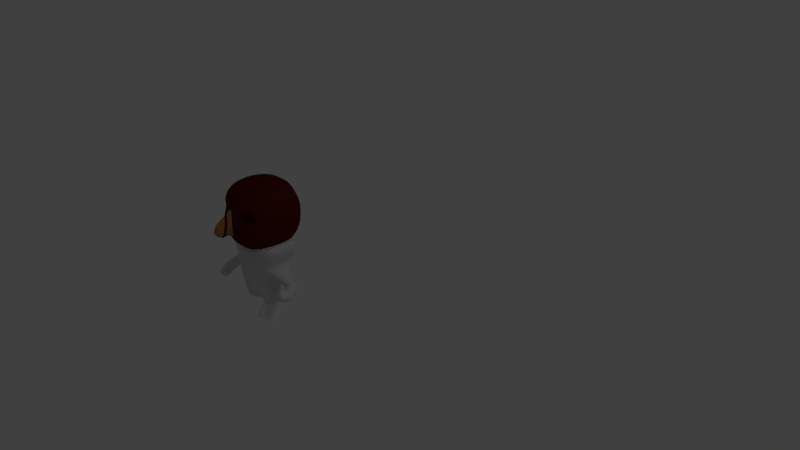 # Source: asian17.blend  (saved by Blender 2.58.0; exported with 4.5.12 LTS)
import bpy
from mathutils import Matrix  # noqa: F401  (used for matrix-valued properties, if any)

bpy.ops.wm.read_factory_settings(use_empty=True)
scene = bpy.context.scene
scene.name = 'Scene'

# ---- collections
col_collection_1 = bpy.data.collections.new('Collection 1'); scene.collection.children.link(col_collection_1)

# ---- materials (node trees are filled in below, after node groups)
mat_material_001 = bpy.data.materials.new('Material.001')
mat_material_001.alpha_threshold = 0.0
mat_material_001.use_transparent_shadow = False
mat_material_001.diffuse_color = (0.6738, 0.6738, 0.6738, 1.0)
mat_material_001.roughness = 0.5
mat_material_001.line_color = (0.0, 0.0, 0.0, 1.0)
mat_red = bpy.data.materials.new('Red')
mat_red.alpha_threshold = 0.0
mat_red.use_transparent_shadow = False
mat_red.diffuse_color = (0.8, 0.1212, 0.2132, 1.0)
mat_red.roughness = 0.5
mat_red.line_color = (0.0, 0.0, 0.0, 1.0)
mat_material = bpy.data.materials.new('Material')
mat_material.alpha_threshold = 0.0
mat_material.use_transparent_shadow = False
mat_material.roughness = 0.5
mat_material.line_color = (0.0, 0.0, 0.0, 1.0)
mat_brown = bpy.data.materials.new('brown')
mat_brown.alpha_threshold = 0.0
mat_brown.use_transparent_shadow = False
mat_brown.diffuse_color = (0.3931, 0.1858, 0.05725, 1.0)
mat_brown.roughness = 0.5
mat_brown.line_color = (0.0, 0.0, 0.0, 1.0)
mat_black = bpy.data.materials.new('bLACK')
mat_black.alpha_threshold = 0.0
mat_black.use_transparent_shadow = False
mat_black.diffuse_color = (0.09083, 0.009337, 0.004708, 1.0)
mat_black.roughness = 0.5
mat_black.line_color = (0.0, 0.0, 0.0, 1.0)
mat_red_1 = bpy.data.materials.new('RED')
mat_red_1.alpha_threshold = 0.0
mat_red_1.use_transparent_shadow = False
mat_red_1.diffuse_color = (0.8, 0.009514, 0.05028, 1.0)
mat_red_1.roughness = 0.5
mat_red_1.line_color = (0.0, 0.0, 0.0, 1.0)

# ---- material node trees

# ---- world
world_world = bpy.data.worlds.new('World'); scene.world = world_world
world_world.color = (0.05088, 0.05088, 0.05088)
world_world.use_sun_shadow = False
world_world.sun_shadow_jitter_overblur = 0.0
world_world.cycles.sampling_method = 'MANUAL'
world_world.cycles.sample_map_resolution = 256

# ---- cameras
cam_camera = bpy.data.cameras.new('Camera')
cam_camera.clip_end = 100.0
cam_camera.lens = 35.0
cam_camera.ortho_scale = 7.314
cam_camera.dof.focus_distance = 0.0
cam_camera.dof.aperture_fstop = 128.0

# ---- lights
light_lamp = bpy.data.lights.new('Lamp', 'POINT')
light_lamp.transmission_factor = 0.0
light_lamp.cutoff_distance = 30.0
light_lamp.energy = 100.0
light_lamp.shadow_buffer_clip_start = 1.001
light_lamp.shadow_soft_size = 1.0
light_lamp.shadow_maximum_resolution = 0.006
light_lamp.use_absolute_resolution = True
light_lamp.cycles.use_multiple_importance_sampling = False

# ---- meshes
me_cube_005 = bpy.data.meshes.new('Cube.005')
me_cube_005.from_pydata([(1.966, 1.982, 1.0), (1.966, -1.982, 1.0), (-1.961, -1.982, 1.0), (-1.961, 1.982, 1.0), (5.069, -1.15e-06, 1.0), (0.007442, -2.414, 1.0), (-5.055, 7.99e-07, 1.0), (0.007445, 2.414, 1.0), (-1.003, -2.355, 1.0), (-1.003, 2.355, 1.0), (0.9844, -2.364, 1.0), (0.9844, 2.364, 1.0), (4.379, -0.9909, 1.0), (-4.364, -0.9909, 1.0), (4.379, 0.9909, 1.0), (-4.364, 0.9909, 1.0), (-5.055, 7.99e-07, 2.561), (-4.364, 0.9909, 2.561), (-3.674, 1.982, 2.561), (5.069, -1.15e-06, 2.561), (4.379, 0.9909, 2.561), (3.689, 1.982, 2.561), (-4.364, -0.9909, 2.561), (-3.674, -1.982, 2.561), (4.379, -0.9909, 2.561), (3.689, -1.982, 2.561), (0.007445, 2.414, 2.561), (1.848, 2.364, 2.561), (0.007442, -2.414, 2.561), (1.848, -2.364, 2.561), (-1.877, 2.355, 2.561), (-1.877, -2.355, 2.561), (0.007444, 1.207, 2.561), (0.007443, -1.754e-07, 2.561), (2.538, -6.626e-07, 2.561), (2.193, 1.182, 2.561), (-2.584, 3.234e-07, 2.561), (-2.231, 1.178, 2.561), (0.007442, -1.207, 2.561), (2.193, -1.182, 2.561), (-2.231, -1.178, 2.561), (-5.05, -0.06825, 0.1125), (-4.36, 0.9226, 0.1125), (-1.957, 1.914, 0.1125), (5.074, -0.06825, 0.1125), (4.384, 0.9226, 0.1125), (1.971, 1.914, 0.1125), (-4.36, -1.059, 0.1125), (-1.957, -2.05, 0.1125), (4.384, -1.059, 0.1125), (1.971, -2.05, 0.1125), (0.01182, 2.346, 0.1125), (0.9888, 2.296, 0.1125), (0.01182, -2.483, 0.1125), (0.9888, -2.433, 0.1125), (-0.9985, 2.287, 0.1125), (-0.9985, -2.424, 0.1125), (-0.9598, -2.412, -0.775), (-1.886, -2.051, -0.775), (0.01601, -2.469, -0.775), (-0.9598, 2.139, -0.775), (-1.886, 1.778, -0.775), (0.01601, 2.196, -0.775), (0.9597, -2.42, -0.775), (1.908, -2.051, -0.775), (1.908, 1.778, -0.775), (0.9597, 2.147, -0.775), (4.239, -1.094, -0.775), (4.905, -0.1365, -0.775), (-4.207, -1.094, -0.775), (-4.873, -0.1365, -0.775), (4.239, 0.8206, -0.775), (-4.207, 0.8206, -0.775), (-3.601, 0.6792, -1.061), (-4.184, -0.1571, -1.061), (-1.573, 1.516, -1.061), (3.779, 0.6792, -1.061), (4.361, -0.1571, -1.061), (1.742, 1.516, -1.061), (-3.601, -0.9935, -1.061), (-1.573, -1.83, -1.061), (3.779, -0.9935, -1.061), (1.742, -1.83, -1.061), (0.08878, 1.881, -1.061), (0.9134, 1.838, -1.061), (0.9134, -2.153, -1.061), (0.08877, -2.195, -1.061), (-0.7639, 1.831, -1.061), (-0.7639, -2.145, -1.061), (-0.2591, -0.9872, -1.348), (-0.588, -0.8591, -1.348), (0.08748, -1.007, -1.348), (-0.2591, 0.6289, -1.348), (-0.588, 0.5007, -1.348), (0.08748, 0.6492, -1.348), (0.4227, -0.9903, -1.348), (0.7595, -0.8591, -1.348), (0.7595, 0.5007, -1.348), (0.4227, 0.632, -1.348), (1.587, -0.5191, -1.348), (1.824, -0.1792, -1.348), (-1.412, -0.5191, -1.348), (-1.649, -0.1792, -1.348), (1.587, 0.1608, -1.348), (-1.412, 0.1608, -1.348), (-0.6069, -0.3185, -1.361), (-0.5042, -0.171, -1.361), (-0.1466, -0.02359, -1.361), (0.8997, -0.3185, -1.361), (0.797, -0.171, -1.361), (0.438, -0.02359, -1.361), (-0.5042, -0.466, -1.361), (-0.1466, -0.6134, -1.361), (0.797, -0.466, -1.361), (0.438, -0.6134, -1.361), (0.1464, 0.04079, -1.361), (0.2918, 0.03336, -1.361), (0.2918, -0.6704, -1.361), (0.1464, -0.6778, -1.361), (-0.00391, 0.032, -1.361), (-0.00391, -0.669, -1.361)], [], [(15, 6, 16, 17), (3, 15, 17, 18), (4, 14, 20, 19), (14, 0, 21, 20), (6, 13, 22, 16), (13, 2, 23, 22), (12, 4, 19, 24), (1, 12, 24, 25), (11, 7, 26, 27), (0, 11, 27, 21), (5, 10, 29, 28), (10, 1, 25, 29), (7, 9, 30, 26), (9, 3, 18, 30), (8, 5, 28, 31), (2, 8, 31, 23), (32, 33, 34, 35), (26, 32, 35, 27), (35, 34, 19, 20), (27, 35, 20, 21), (17, 16, 36, 37), (18, 17, 37, 30), (37, 36, 33, 32), (30, 37, 32, 26), (38, 28, 29, 39), (33, 38, 39, 34), (39, 29, 25, 24), (34, 39, 24, 19), (22, 23, 31, 40), (16, 22, 40, 36), (40, 31, 28, 38), (36, 40, 38, 33), (6, 15, 42, 41), (15, 3, 43, 42), (14, 4, 44, 45), (0, 14, 45, 46), (13, 6, 41, 47), (2, 13, 47, 48), (4, 12, 49, 44), (12, 1, 50, 49), (7, 11, 52, 51), (11, 0, 46, 52), (10, 5, 53, 54), (1, 10, 54, 50), (9, 7, 51, 55), (3, 9, 55, 43), (5, 8, 56, 53), (8, 2, 48, 56), (56, 48, 58, 57), (53, 56, 57, 59), (43, 55, 60, 61), (55, 51, 62, 60), (50, 54, 63, 64), (54, 53, 59, 63), (52, 46, 65, 66), (51, 52, 66, 62), (49, 50, 64, 67), (44, 49, 67, 68), (48, 47, 69, 58), (47, 41, 70, 69), (46, 45, 71, 65), (45, 44, 68, 71), (42, 43, 61, 72), (41, 42, 72, 70), (70, 72, 73, 74), (72, 61, 75, 73), (71, 68, 77, 76), (65, 71, 76, 78), (69, 70, 74, 79), (58, 69, 79, 80), (68, 67, 81, 77), (67, 64, 82, 81), (62, 66, 84, 83), (66, 65, 78, 84), (63, 59, 86, 85), (64, 63, 85, 82), (60, 62, 83, 87), (61, 60, 87, 75), (59, 57, 88, 86), (57, 58, 80, 88), (88, 80, 90, 89), (86, 88, 89, 91), (75, 87, 92, 93), (87, 83, 94, 92), (82, 85, 95, 96), (85, 86, 91, 95), (84, 78, 97, 98), (83, 84, 98, 94), (81, 82, 96, 99), (77, 81, 99, 100), (80, 79, 101, 90), (79, 74, 102, 101), (78, 76, 103, 97), (76, 77, 100, 103), (73, 75, 93, 104), (74, 73, 104, 102), (102, 104, 106, 105), (104, 93, 107, 106), (103, 100, 108, 109), (97, 103, 109, 110), (101, 102, 105, 111), (90, 101, 111, 112), (100, 99, 113, 108), (99, 96, 114, 113), (94, 98, 116, 115), (98, 97, 110, 116), (95, 91, 118, 117), (96, 95, 117, 114), (92, 94, 115, 119), (93, 92, 119, 107), (91, 89, 120, 118), (89, 90, 112, 120)])
me_cube_005.use_remesh_preserve_volume = False
me_cube_005.use_remesh_preserve_attributes = False
me_cube_005.use_mirror_vertex_groups = False
me_cube_005.update()
me_cube_004 = bpy.data.meshes.new('Cube.004')
me_cube_004.from_pydata([(0.4209, 0.7892, -0.7892), (0.4209, -0.7892, -0.7892), (-1.0, -2.963, -2.963), (-1.0, 2.963, -2.963), (0.4209, 0.7892, 0.7892), (0.4209, -0.7892, 0.7892), (-1.0, -2.963, 2.963), (-1.0, 2.963, 2.963), (-5.572e-08, -0.7393, -0.7393), (0.4209, -2.894e-08, -1.212), (1.205e-07, 0.7393, -0.7393), (-1.0, 4.597e-07, -3.275), (0.4209, -6.826e-07, 1.212), (-4.083e-07, -0.7393, 0.7393), (-1.0, 3.547e-08, 3.275), (1.646e-07, 0.7393, 0.7393), (0.4209, -0.9422, -4.136e-07), (0.4209, 0.9422, -4.209e-07), (-1.0, -3.275, 1.309e-10), (-1.0, 3.275, -1.307e-10), (5.96e-08, 1.192e-07, -1.0), (-1.192e-07, -1.788e-07, 1.0), (-2.98e-07, -1.0, 0.0), (-1.0, 2.346e-07, -7.017e-14), (2.086e-07, 1.0, 0.0), (0.6623, 0.7542, 0.7894), (0.6955, 0.8853, 0.002418), (0.6903, 0.7289, -0.7854), (0.464, -0.7289, 0.7854), (0.4588, -0.8853, -0.002418), (0.492, -0.7542, -0.7894), (0.5557, 0.01945, 1.209), (0.5987, -0.01946, -1.209), (0.7824, -0.1991, -1.154), (0.9136, 0.4921, -0.6966), (0.6125, -0.8551, -0.7795), (0.8412, 0.5579, 0.8575), (0.6713, -0.09812, 1.232), (0.5401, -0.7893, 0.7746), (0.5472, -0.9528, -0.01048), (0.9066, 0.6556, 0.08852), (1.159, 0.149, -0.02082), (1.108, 0.2153, 0.7683), (1.121, -0.1016, -0.7523), (0.6153, -0.9857, 0.3342), (0.6529, -0.7351, 1.066), (0.666, -1.052, -0.4549), (0.8769, -0.1751, 1.324), (0.8972, -0.6616, -1.01), (1.399, -1.271, -0.4412), (1.141, -1.746, -0.5405), (0.888, -1.898, 0.0883), (1.154, -0.8209, 1.548), (1.407, -0.6687, 0.9194), (0.8963, -1.295, 1.449), (0.8426, -1.657, 0.8199), (1.453, -0.9092, 0.1878), (1.746, -2.622, 1.093), (1.757, -2.353, 1.824), (1.627, -2.841, 0.4636), (1.086, -2.319, 1.725), (1.204, -2.099, 2.354), (1.074, -2.587, 0.9931), (1.515, -2.096, 2.453), (1.316, -2.845, 0.3643), (1.603, -4.483, 1.531), (1.292, -4.487, 1.431), (1.051, -4.229, 2.06), (1.492, -3.738, 3.52), (1.733, -3.995, 2.891), (1.181, -3.741, 3.421), (1.062, -3.961, 2.792), (1.722, -4.264, 2.16), (1.392, -4.112, 2.476)], [], [(9, 1, 8, 20), (0, 9, 20, 10), (20, 8, 2, 11), (10, 20, 11, 3), (15, 7, 14, 21), (4, 15, 21, 12), (21, 14, 6, 13), (12, 21, 13, 5), (16, 5, 13, 22), (1, 16, 22, 8), (22, 13, 6, 18), (8, 22, 18, 2), (18, 6, 14, 23), (2, 18, 23, 11), (23, 14, 7, 19), (11, 23, 19, 3), (17, 0, 10, 24), (4, 17, 24, 15), (24, 10, 3, 19), (15, 24, 19, 7), (17, 4, 25, 26), (0, 17, 26, 27), (5, 16, 29, 28), (16, 1, 30, 29), (12, 5, 28, 31), (4, 12, 31, 25), (1, 9, 32, 30), (9, 0, 27, 32), (32, 27, 34, 33), (30, 32, 33, 35), (25, 31, 37, 36), (31, 28, 38, 37), (29, 30, 35, 39), (28, 29, 39, 38), (27, 26, 40, 34), (26, 25, 36, 40), (40, 36, 42, 41), (34, 40, 41, 43), (38, 39, 44, 45), (39, 35, 46, 44), (37, 38, 45, 47), (36, 37, 47, 42), (35, 33, 48, 46), (33, 34, 43, 48), (48, 43, 49, 50), (46, 48, 50, 51), (42, 47, 52, 53), (47, 45, 54, 52), (44, 46, 51, 55), (45, 44, 55, 54), (43, 41, 56, 49), (41, 42, 53, 56), (56, 53, 58, 57), (49, 56, 57, 59), (54, 55, 60, 61), (55, 51, 62, 60), (52, 54, 61, 63), (53, 52, 63, 58), (51, 50, 64, 62), (50, 49, 59, 64), (64, 59, 65, 66), (62, 64, 66, 67), (58, 63, 68, 69), (63, 61, 70, 68), (60, 62, 67, 71), (61, 60, 71, 70), (59, 57, 72, 65), (57, 58, 69, 72), (72, 69, 68, 73), (65, 72, 73, 66), (73, 68, 70, 71), (66, 73, 71, 67)])
me_cube_004.materials.append(mat_material_001)
me_cube_004.use_remesh_preserve_volume = False
me_cube_004.use_remesh_preserve_attributes = False
me_cube_004.use_mirror_vertex_groups = False
me_cube_004.update()
me_cube_003 = bpy.data.meshes.new('Cube.003')
me_cube_003.from_pydata([(0.4209, 0.7892, -0.7892), (0.4209, -0.7892, -0.7892), (-1.0, -2.963, -2.963), (-1.0, 2.963, -2.963), (0.4209, 0.7892, 0.7892), (0.4209, -0.7892, 0.7892), (-1.0, -2.963, 2.963), (-1.0, 2.963, 2.963), (-5.572e-08, -0.7393, -0.7393), (0.4209, -2.894e-08, -1.212), (1.205e-07, 0.7393, -0.7393), (-1.0, 4.597e-07, -3.275), (0.4209, -6.826e-07, 1.212), (-4.083e-07, -0.7393, 0.7393), (-1.0, 3.547e-08, 3.275), (1.646e-07, 0.7393, 0.7393), (0.4209, -0.9422, -4.136e-07), (0.4209, 0.9422, -4.209e-07), (-1.0, -3.275, 1.309e-10), (-1.0, 3.275, -1.307e-10), (5.96e-08, 1.192e-07, -1.0), (-1.192e-07, -1.788e-07, 1.0), (-2.98e-07, -1.0, 0.0), (-1.0, 2.346e-07, -7.017e-14), (2.086e-07, 1.0, 0.0), (0.6623, 0.7542, 0.7894), (0.6955, 0.8853, 0.002418), (0.6903, 0.7289, -0.7854), (0.464, -0.7289, 0.7854), (0.4588, -0.8853, -0.002418), (0.492, -0.7542, -0.7894), (0.5557, 0.01945, 1.209), (0.5987, -0.01946, -1.209), (0.7824, -0.1991, -1.154), (0.9136, 0.4921, -0.6966), (0.6125, -0.8551, -0.7795), (0.8412, 0.5579, 0.8575), (0.6713, -0.09812, 1.232), (0.5401, -0.7893, 0.7746), (0.5472, -0.9528, -0.01048), (0.9066, 0.6556, 0.08852), (1.159, 0.149, -0.02082), (1.108, 0.2153, 0.7683), (1.121, -0.1016, -0.7523), (0.6153, -0.9857, 0.3342), (0.6529, -0.7351, 1.066), (0.666, -1.052, -0.4549), (0.8769, -0.1751, 1.324), (0.8972, -0.6616, -1.01), (1.399, -1.271, -0.4412), (1.141, -1.746, -0.5405), (0.888, -1.898, 0.0883), (1.154, -0.8209, 1.548), (1.407, -0.6687, 0.9194), (0.8963, -1.295, 1.449), (0.8426, -1.657, 0.8199), (1.453, -0.9092, 0.1878), (1.746, -2.622, 1.093), (1.757, -2.353, 1.824), (1.627, -2.841, 0.4636), (1.086, -2.319, 1.725), (1.204, -2.099, 2.354), (1.074, -2.587, 0.9931), (1.515, -2.096, 2.453), (1.316, -2.845, 0.3643), (1.603, -4.483, 1.531), (1.292, -4.487, 1.431), (1.051, -4.229, 2.06), (1.492, -3.738, 3.52), (1.733, -3.995, 2.891), (1.181, -3.741, 3.421), (1.062, -3.961, 2.792), (1.722, -4.264, 2.16), (1.392, -4.112, 2.476)], [], [(9, 1, 8, 20), (0, 9, 20, 10), (20, 8, 2, 11), (10, 20, 11, 3), (15, 7, 14, 21), (4, 15, 21, 12), (21, 14, 6, 13), (12, 21, 13, 5), (16, 5, 13, 22), (1, 16, 22, 8), (22, 13, 6, 18), (8, 22, 18, 2), (18, 6, 14, 23), (2, 18, 23, 11), (23, 14, 7, 19), (11, 23, 19, 3), (17, 0, 10, 24), (4, 17, 24, 15), (24, 10, 3, 19), (15, 24, 19, 7), (17, 4, 25, 26), (0, 17, 26, 27), (5, 16, 29, 28), (16, 1, 30, 29), (12, 5, 28, 31), (4, 12, 31, 25), (1, 9, 32, 30), (9, 0, 27, 32), (32, 27, 34, 33), (30, 32, 33, 35), (25, 31, 37, 36), (31, 28, 38, 37), (29, 30, 35, 39), (28, 29, 39, 38), (27, 26, 40, 34), (26, 25, 36, 40), (40, 36, 42, 41), (34, 40, 41, 43), (38, 39, 44, 45), (39, 35, 46, 44), (37, 38, 45, 47), (36, 37, 47, 42), (35, 33, 48, 46), (33, 34, 43, 48), (48, 43, 49, 50), (46, 48, 50, 51), (42, 47, 52, 53), (47, 45, 54, 52), (44, 46, 51, 55), (45, 44, 55, 54), (43, 41, 56, 49), (41, 42, 53, 56), (56, 53, 58, 57), (49, 56, 57, 59), (54, 55, 60, 61), (55, 51, 62, 60), (52, 54, 61, 63), (53, 52, 63, 58), (51, 50, 64, 62), (50, 49, 59, 64), (64, 59, 65, 66), (62, 64, 66, 67), (58, 63, 68, 69), (63, 61, 70, 68), (60, 62, 67, 71), (61, 60, 71, 70), (59, 57, 72, 65), (57, 58, 69, 72), (72, 69, 68, 73), (65, 72, 73, 66), (73, 68, 70, 71), (66, 73, 71, 67)])
me_cube_003.materials.append(mat_material_001)
me_cube_003.use_remesh_preserve_volume = False
me_cube_003.use_remesh_preserve_attributes = False
me_cube_003.use_mirror_vertex_groups = False
me_cube_003.update()
me_cube_002 = bpy.data.meshes.new('Cube.002')
me_cube_002.from_pydata([(0.5895, 0.6162, -0.8135), (0.5895, -0.6162, -0.8135), (1.207, 1.0, 0.8135), (1.207, -1.0, 0.8135), (0.1965, -0.6162, -0.8135), (0.1965, 0.6162, -0.8135), (0.4023, -1.0, 0.8135), (0.4023, 1.0, 0.8135), (0.4376, -0.6392, -0.2136), (0.7145, -0.6392, 0.1842), (0.4408, 0.6392, -0.1876), (0.7145, 0.6392, 0.1842), (0.1817, -1.066, -0.3333), (0.3309, -1.066, 0.41), (0.2651, 1.0, -0.3333), (0.3337, 1.0, 0.3333), (0.9466, -0.4766, 0.09157), (0.9466, 0.4766, 0.09157), (0.7401, -0.4766, -0.205), (0.7425, 0.4766, -0.1856), (8.941e-08, -1.0, -0.8135), (2.682e-07, 1.0, -0.8135), (-4.47e-07, -1.0, 0.8135), (5.364e-07, 1.0, 0.8135), (-0.1562, -1.066, 0.41), (-0.08341, -1.066, -0.3333), (2.384e-07, 1.0, -0.3333), (3.278e-07, 1.0, 0.3333), (0.09826, -1.0, -0.8135), (0.09826, 1.0, -0.8135), (0.2011, -1.0, 0.8135), (0.2011, 1.0, 0.8135), (0.08737, -1.066, 0.41), (0.04914, -1.066, -0.3333), (0.1325, 1.0, -0.3333), (0.1668, 1.0, 0.3333), (0.5761, -0.6392, -0.01471), (0.5777, 0.6392, -0.0017), (0.2809, -1.066, -0.07663), (0.2994, 1.0, 2.98e-08), (0.8445, 0.4766, -0.04702), (0.8434, -0.4766, -0.05672), (-0.1562, -1.066, -0.07663), (2.831e-07, 1.0, 2.98e-08), (0.1497, 1.0, 2.98e-08), (0.01207, -1.081, -0.1207), (-0.01428, -1.081, -0.02775), (-0.01428, -1.081, 0.1485), (0.1621, -1.081, 0.1485), (0.144, -1.081, -0.02775), (0.1081, -1.081, -0.1207), (0.06007, -1.081, -0.1207), (0.07392, -1.081, 0.1485), (0.06486, -1.081, -0.02775), (0.1965, -0.6162, -0.8952), (0.1965, 0.6162, -0.8952), (0.5895, 0.6162, -0.8952), (0.5895, -0.6162, -0.8952), (0.5895, 0.002895, -0.8135), (1.207, 0.004697, 0.8135), (0.1965, 0.002895, -0.8135), (0.4023, 0.004697, 0.8135), (0.4392, 0.003003, -0.2005), (0.7145, 0.003003, 0.1842), (0.9466, 0.002238, 0.09157), (0.7413, 0.002238, -0.1953), (1.792e-07, 0.004698, -0.8135), (4.701e-08, 0.004698, 0.8135), (0.09826, 0.004698, -0.8135), (0.2011, 0.004698, 0.8135), (0.8439, 0.002238, -0.05184), (0.1965, 0.002895, -0.8952), (0.5895, 0.002895, -0.8952)], [], [(6, 13, 9, 3), (12, 4, 1, 8), (10, 0, 5, 14), (15, 7, 2, 11), (24, 32, 30, 22), (32, 13, 6, 30), (20, 28, 33, 25), (28, 4, 12, 33), (26, 34, 29, 21), (34, 14, 5, 29), (23, 31, 35, 27), (31, 7, 15, 35), (13, 38, 36, 9), (38, 12, 8, 36), (14, 39, 37, 10), (39, 15, 11, 37), (10, 37, 40, 19), (37, 11, 17, 40), (9, 36, 41, 16), (36, 8, 18, 41), (35, 44, 43, 27), (44, 34, 26, 43), (15, 39, 44, 35), (39, 14, 34, 44), (42, 25, 45, 46), (24, 42, 46, 47), (38, 13, 48, 49), (12, 38, 49, 50), (25, 33, 51, 45), (33, 12, 50, 51), (32, 24, 47, 52), (13, 32, 52, 48), (49, 48, 52, 53), (50, 49, 53, 51), (53, 52, 47, 46), (51, 53, 46, 45), (5, 0, 56, 55), (1, 4, 54, 57), (7, 61, 59, 2), (61, 6, 3, 59), (58, 0, 10, 62), (62, 8, 1, 58), (2, 59, 63, 11), (59, 3, 9, 63), (11, 63, 64, 17), (63, 9, 16, 64), (8, 62, 65, 18), (62, 10, 19, 65), (28, 68, 60, 4), (68, 29, 5, 60), (20, 66, 68, 28), (66, 21, 29, 68), (31, 69, 61, 7), (69, 30, 6, 61), (23, 67, 69, 31), (67, 22, 30, 69), (40, 70, 65, 19), (70, 41, 18, 65), (17, 64, 70, 40), (64, 16, 41, 70), (4, 60, 71, 54), (60, 5, 55, 71), (0, 58, 72, 56), (58, 1, 57, 72), (56, 72, 71, 55), (72, 57, 54, 71)])
me_cube_002.materials.append(mat_material_001)
me_cube_002.use_remesh_preserve_volume = False
me_cube_002.use_remesh_preserve_attributes = False
me_cube_002.use_mirror_vertex_groups = False
me_cube_002.update()
me_cube_001 = bpy.data.meshes.new('Cube.001')
me_cube_001.from_pydata([(0.8182, 0.8182, -0.8182), (0.8182, -0.8182, -0.8182), (-0.8182, -0.8182, -0.8182), (-0.8182, 0.8182, -0.8182), (0.8182, 0.8182, 0.8182), (0.8182, -0.8182, 0.8182), (-0.8182, -0.8182, 0.8182), (-0.8182, 0.8182, 0.8182), (0.3333, -1.0, -1.0), (-0.3333, -1.0, -1.0), (1.0, 0.3333, -1.0), (1.0, -0.3333, -1.0), (0.3333, 1.0, -1.0), (-0.3333, 1.0, -1.0), (-1.0, -0.3333, -1.0), (-1.0, 0.3333, -1.0), (1.0, 0.3333, 1.0), (1.0, -0.3333, 1.0), (0.3333, -1.0, 1.0), (-0.3333, -1.0, 1.0), (-1.0, -0.3333, 1.0), (-1.0, 0.3333, 1.0), (0.3333, 1.0, 1.0), (-0.3333, 1.0, 1.0), (1.0, -1.0, -0.3333), (0.8337, -1.0, 0.3333), (1.0, 1.0, -0.3333), (1.0, 1.0, 0.3333), (-1.0, -1.0, -0.3333), (-0.8486, -1.0, 0.3333), (-1.0, 1.0, -0.3333), (-1.0, 1.0, 0.3333), (0.4022, 0.4022, -1.207), (0.4022, -0.4022, -1.207), (-0.4022, 0.4022, -1.207), (-0.4022, -0.4022, -1.207), (0.4022, 0.4022, 1.207), (-0.4022, 0.4022, 1.207), (0.4022, -0.4022, 1.207), (-0.4022, -0.4022, 1.207), (1.207, 0.4022, -0.4022), (1.207, 0.4022, 0.4022), (1.207, -0.4022, -0.4022), (1.207, -0.4022, 0.4022), (0.4022, -1.207, -0.4022), (0.3142, -1.207, 0.4022), (-0.4022, -1.207, -0.4022), (-0.3112, -1.207, 0.4022), (-1.207, -0.4022, -0.4022), (-1.207, -0.4022, 0.4022), (-1.207, 0.4022, -0.4022), (-1.207, 0.4022, 0.4022), (0.4022, 1.207, 0.4022), (0.4022, 1.207, -0.4022), (-0.4022, 1.207, 0.4022), (-0.4022, 1.207, -0.4022), (0.1111, -1.0, -1.0), (-0.1111, -1.0, -1.0), (0.1111, 1.0, -1.0), (-0.1111, 1.0, -1.0), (0.1111, -1.0, 1.0), (-0.1111, -1.0, 1.0), (0.1111, 1.0, 1.0), (-0.1111, 1.0, 1.0), (0.1341, -0.4022, -1.207), (-0.1341, -0.4022, -1.207), (0.1341, 0.4022, -1.207), (-0.1341, 0.4022, -1.207), (0.1341, 0.4022, 1.207), (-0.1341, 0.4022, 1.207), (0.1341, -0.4022, 1.207), (-0.1341, -0.4022, 1.207), (0.1341, -1.207, 0.4022), (-0.1341, -1.207, 0.4022), (0.1341, -1.207, -0.4022), (-0.1341, -1.207, -0.4022), (0.1341, 1.207, -0.4022), (-0.1341, 1.207, -0.4022), (0.1341, 1.207, 0.4022), (-0.1341, 1.207, 0.4022), (-0.1341, 1.207, 0.4022), (0.1341, 1.207, 0.4022), (-0.1341, 1.207, -0.4022), (0.1341, 1.207, -0.4022), (-0.1341, -1.207, -0.4022), (0.1341, -1.207, -0.4022), (-0.1341, -1.207, 0.4022), (0.1341, -1.207, 0.4022), (-0.1341, -0.4022, 1.207), (0.1341, -0.4022, 1.207), (-0.1341, 0.4022, 1.207), (0.1341, 0.4022, 1.207), (-0.1341, 0.4022, -1.207), (0.1341, 0.4022, -1.207), (-0.1341, -0.4022, -1.207), (0.1341, -0.4022, -1.207), (-0.1111, 1.0, 1.0), (0.1111, 1.0, 1.0), (-0.1111, -1.0, 1.0), (0.1111, -1.0, 1.0), (-0.1111, 1.0, -1.0), (0.1111, 1.0, -1.0), (-0.1111, -1.0, -1.0), (0.1111, -1.0, -1.0), (-0.3035, -1.664, -0.4154), (0.3035, -1.664, -0.4154), (-0.05656, -1.374, 0.3349), (0.05656, -1.374, 0.3349), (-0.3035, -1.664, -0.4154), (-0.05656, -1.374, 0.3349), (0.3035, -1.664, -0.4154), (0.05656, -1.374, 0.3349), (-0.1287, -1.92, -0.2262), (0.1287, -1.92, -0.2262), (-0.02397, -1.797, 0.09179), (0.02397, -1.797, 0.09179), (0.8337, -1.0, 0.124), (1.0, 1.0, 0.124), (-0.8486, -1.0, 0.124), (-1.0, 1.0, 0.124), (1.207, 0.4022, 0.1496), (1.207, -0.4022, 0.1496), (0.3142, -1.207, 0.1496), (-0.3112, -1.207, 0.1496), (-1.207, -0.4022, 0.1496), (-1.207, 0.4022, 0.1496), (0.4022, 1.207, 0.1496), (-0.4022, 1.207, 0.1496), (0.1341, -1.207, 0.1496), (-0.1341, -1.207, 0.1496), (0.1341, 1.207, 0.1496), (-0.1341, 1.207, 0.1496), (-0.1341, 1.207, 0.1496), (0.1341, 1.207, 0.1496), (-0.1341, -1.207, 0.1496), (0.1341, -1.207, 0.1496), (0.1341, -1.465, 0.09927), (-0.1341, -1.465, 0.09927), (-0.1341, -1.465, 0.09927), (0.1341, -1.465, 0.09927), (0.05685, -1.836, -0.008073), (-0.05685, -1.836, -0.008073), (-0.8521, -0.3788, 0.124), (-0.3147, -0.5855, 0.1496), (0.8302, -0.3788, 0.124), (0.3107, -0.5855, 0.1496), (-0.3147, -0.5855, 0.4022), (0.3107, -0.5855, 0.4022), (-0.8521, -0.3788, 0.3333), (0.8302, -0.3788, 0.3333)], [], [(11, 1, 8, 33), (10, 11, 33, 32), (0, 10, 32, 12), (35, 9, 2, 14), (34, 35, 14, 15), (13, 34, 15, 3), (23, 7, 21, 37), (4, 22, 36, 16), (37, 21, 20, 39), (16, 36, 38, 17), (39, 20, 6, 19), (17, 38, 18, 5), (27, 4, 16, 41), (0, 26, 40, 10), (41, 16, 17, 43), (10, 40, 42, 11), (43, 17, 5, 25), (11, 42, 24, 1), (25, 5, 18, 45), (1, 24, 44, 8), (47, 19, 6, 29), (9, 46, 28, 2), (29, 6, 20, 49), (2, 28, 48, 14), (49, 20, 21, 51), (14, 48, 50, 15), (51, 21, 7, 31), (15, 50, 30, 3), (26, 0, 12, 53), (4, 27, 52, 22), (55, 13, 3, 30), (23, 54, 31, 7), (8, 56, 64, 33), (57, 9, 35, 65), (33, 64, 66, 32), (65, 35, 34, 67), (32, 66, 58, 12), (67, 34, 13, 59), (22, 62, 68, 36), (63, 23, 37, 69), (36, 68, 70, 38), (69, 37, 39, 71), (38, 70, 60, 18), (71, 39, 19, 61), (18, 60, 72, 45), (61, 19, 47, 73), (44, 74, 56, 8), (75, 46, 9, 57), (12, 58, 76, 53), (59, 13, 55, 77), (52, 78, 62, 22), (79, 54, 23, 63), (79, 63, 96, 80), (62, 78, 81, 97), (59, 77, 82, 100), (76, 58, 101, 83), (75, 57, 102, 84), (56, 74, 85, 103), (61, 73, 86, 98), (72, 60, 99, 87), (71, 61, 98, 88), (60, 70, 89, 99), (69, 71, 88, 90), (70, 68, 91, 89), (63, 69, 90, 96), (68, 62, 97, 91), (67, 59, 100, 92), (58, 66, 93, 101), (65, 67, 92, 94), (66, 64, 95, 93), (57, 65, 94, 102), (64, 56, 103, 95), (103, 102, 94, 95), (95, 94, 92, 93), (93, 92, 100, 101), (97, 96, 90, 91), (91, 90, 88, 89), (89, 88, 98, 99), (99, 98, 86, 87), (85, 84, 102, 103), (101, 100, 82, 83), (81, 80, 96, 97), (84, 85, 105, 104), (87, 86, 106, 107), (107, 106, 109, 111), (104, 105, 110, 108), (108, 110, 113, 112), (111, 109, 114, 115), (26, 117, 120, 40), (117, 27, 41, 120), (40, 120, 121, 42), (120, 41, 43, 121), (42, 121, 116, 24), (121, 43, 25, 116), (24, 116, 122, 44), (46, 123, 118, 28), (28, 118, 124, 48), (118, 29, 49, 124), (48, 124, 125, 50), (124, 49, 51, 125), (50, 125, 119, 30), (125, 51, 31, 119), (27, 117, 126, 52), (117, 26, 53, 126), (54, 127, 119, 31), (127, 55, 30, 119), (72, 128, 122, 45), (128, 74, 44, 122), (47, 123, 129, 73), (123, 46, 75, 129), (76, 130, 126, 53), (130, 78, 52, 126), (55, 127, 131, 77), (127, 54, 79, 131), (77, 131, 132, 82), (131, 79, 80, 132), (78, 130, 133, 81), (130, 76, 83, 133), (73, 129, 134, 86), (129, 75, 84, 134), (74, 128, 135, 85), (128, 72, 87, 135), (82, 132, 133, 83), (132, 80, 81, 133), (85, 135, 136, 105), (135, 87, 107, 136), (86, 134, 137, 106), (134, 84, 104, 137), (106, 137, 138, 109), (137, 104, 108, 138), (105, 136, 139, 110), (136, 107, 111, 139), (110, 139, 140, 113), (139, 111, 115, 140), (109, 138, 141, 114), (138, 108, 112, 141), (114, 141, 140, 115), (141, 112, 113, 140), (118, 123, 143, 142), (122, 116, 144, 145), (123, 47, 146, 143), (45, 122, 145, 147), (29, 118, 142, 148), (116, 25, 149, 144), (47, 29, 148, 146), (25, 45, 147, 149), (143, 146, 148, 142), (144, 149, 147, 145)])
me_cube_001.polygons.foreach_set('use_smooth', [True] * 148)
me_cube_001.polygons.foreach_set('material_index', [3, 3, 3, 3, 3, 3, 3, 3, 3, 3, 3, 3, 3, 3, 3, 3, 3, 3, 3, 3, 3, 3, 3, 3, 3, 3, 3, 3, 3, 3, 3, 3, 3, 3, 3, 3, 3, 3, 3, 3, 3, 3, 3, 3, 3, 3, 3, 3, 3, 3, 3, 3, 3, 3, 3, 3, 3, 3, 3, 3, 3, 3, 3, 3, 3, 3, 3, 3, 3, 3, 3, 3, 3, 3, 3, 3, 3, 3, 3, 3, 3, 3, 2, 2, 3, 3, 2, 2, 3, 3, 3, 3, 3, 3, 3, 3, 3, 3, 3, 3, 3, 3, 3, 3, 3, 3, 3, 3, 3, 3, 3, 3, 3, 3, 3, 3, 3, 3, 3, 3, 3, 3, 3, 3, 2, 2, 2, 2, 3, 3, 3, 3, 2, 2, 2, 2, 2, 2, 3, 3, 3, 3, 3, 3, 3, 3, 0, 0])
me_cube_001.materials.append(mat_red)
me_cube_001.materials.append(mat_material)
me_cube_001.materials.append(mat_brown)
me_cube_001.materials.append(mat_black)
me_cube_001.use_remesh_preserve_volume = False
me_cube_001.use_remesh_preserve_attributes = False
me_cube_001.use_mirror_vertex_groups = False
me_cube_001.update()
me_cube = bpy.data.meshes.new('Cube')
me_cube.from_pydata([], [], [])
me_cube.materials.append(mat_material)
me_cube.materials.append(mat_black)
me_cube.materials.append(mat_red_1)
me_cube.use_remesh_preserve_volume = False
me_cube.use_remesh_preserve_attributes = False
me_cube.use_mirror_vertex_groups = False
me_cube.update()

# ---- objects
ob_cube_005 = bpy.data.objects.new('Cube.005', me_cube_005)
ob_cube_004 = bpy.data.objects.new('Cube.004', me_cube_004)
ob_cube_003 = bpy.data.objects.new('Cube.003', me_cube_003)
ob_cube_002 = bpy.data.objects.new('Cube.002', me_cube_002)
ob_cube_001 = bpy.data.objects.new('Cube.001', me_cube_001)
ob_cube = bpy.data.objects.new('Cube', me_cube)
ob_lamp = bpy.data.objects.new('Lamp', light_lamp)
ob_camera = bpy.data.objects.new('Camera', cam_camera)

# ---- transforms, parenting, visibility, modifiers, constraints
ob_cube_005.location = (-1.2, -0.9966, -0.8612)
ob_cube_005.rotation_euler = (-0.5401, -0.08798, -0.1284)
ob_cube_005.scale = (-0.01591, -0.07051, -0.1453)
ob_cube_005.lineart.crease_threshold = 0.0
_m = ob_cube_005.modifiers.new('Subsurf', 'SUBSURF')
_m.show_render = False
_m.uv_smooth = 'PRESERVE_CORNERS'
_m.quality = 2
_m.show_only_control_edges = False
ob_cube_004.location = (-1.834, -0.9761, -0.4238)
ob_cube_004.rotation_euler = (-6.287, -3.514, -0.004963)
ob_cube_004.scale = (0.2531, 0.09292, 0.07)
ob_cube_004.lineart.crease_threshold = 0.0
_m = ob_cube_004.modifiers.new('Subsurf', 'SUBSURF')
_m.uv_smooth = 'PRESERVE_CORNERS'
_m.quality = 2
_m.levels = 4
_m.show_only_control_edges = False
ob_cube_003.location = (-0.9311, -0.9965, -0.4398)
ob_cube_003.rotation_euler = (-0.002781, 0.4096, -0.003414)
ob_cube_003.scale = (0.2531, 0.09292, 0.07)
ob_cube_003.lineart.crease_threshold = 0.0
_m = ob_cube_003.modifiers.new('Subsurf', 'SUBSURF')
_m.uv_smooth = 'PRESERVE_CORNERS'
_m.quality = 2
_m.levels = 4
_m.show_only_control_edges = False
ob_cube_002.location = (-1.383, -0.9887, -0.364)
ob_cube_002.scale = (0.4861, 0.3552, 0.616)
ob_cube_002.lineart.crease_threshold = 0.0
_m = ob_cube_002.modifiers.new('Subsurf', 'SUBSURF')
_m.uv_smooth = 'PRESERVE_CORNERS'
_m.quality = 2
_m.levels = 2
_m.show_only_control_edges = False
_m = ob_cube_002.modifiers.new('Mirror', 'MIRROR')
ob_cube_001.location = (-1.39, -0.9886, 0.4872)
ob_cube_001.scale = (0.4289, 0.4289, 0.4289)
ob_cube_001.lineart.crease_threshold = 0.0
_m = ob_cube_001.modifiers.new('Subsurf', 'SUBSURF')
_m.uv_smooth = 'PRESERVE_CORNERS'
_m.quality = 2
_m.levels = 4
_m.show_only_control_edges = False
ob_cube.location = (0.0, 0.0, 0.0)
ob_cube.lock_rotations_4d = False
ob_cube.empty_display_type = 'ARROWS'
ob_cube.lineart.crease_threshold = 0.0
_m = ob_cube.modifiers.new('Mirror', 'MIRROR')
ob_lamp.location = (4.076, 1.005, 5.904)
ob_lamp.rotation_euler = (0.6503, 0.05522, 1.866)
ob_lamp.lock_rotations_4d = False
ob_lamp.empty_display_type = 'ARROWS'
ob_lamp.color = (0.0, 0.0, 0.0, 0.0)
ob_lamp.lineart.crease_threshold = 0.0
ob_camera.location = (7.481, -6.508, 5.344)
ob_camera.rotation_euler = (1.109, 0.01082, 0.8149)
ob_camera.lock_rotations_4d = False
ob_camera.empty_display_type = 'ARROWS'
ob_camera.color = (0.0, 0.0, 0.0, 0.0)
ob_camera.display_type = 'WIRE'
ob_camera.lineart.crease_threshold = 0.0

# ---- collection membership
col_collection_1.objects.link(ob_cube_005)
col_collection_1.objects.link(ob_cube_004)
col_collection_1.objects.link(ob_cube_003)
col_collection_1.objects.link(ob_cube_002)
col_collection_1.objects.link(ob_cube_001)
col_collection_1.objects.link(ob_cube)
col_collection_1.objects.link(ob_lamp)
col_collection_1.objects.link(ob_camera)

# ---- scene / render settings (as saved in the file)
scene.camera = ob_camera
scene.frame_start = 1; scene.frame_end = 1; scene.frame_set(1)
scene.render.engine = 'BLENDER_EEVEE_NEXT'
scene.render.image_settings.color_mode = 'RGB'
scene.render.image_settings.compression = 90
scene.render.resolution_percentage = 50
scene.render.dither_intensity = 0.0
scene.render.bake_margin = 2
scene.render.bake_bias = 0.0
scene.cycles.use_denoising = False
scene.cycles.samples = 10
scene.cycles.sampling_pattern = 'TABULATED_SOBOL'
scene.cycles.light_sampling_threshold = 0.0
scene.cycles.use_adaptive_sampling = False
scene.cycles.use_light_tree = False
scene.cycles.blur_glossy = 0.0
scene.cycles.volume_bounces = 1
scene.cycles.pixel_filter_type = 'GAUSSIAN'
scene.cycles.sample_clamp_indirect = 0.0
scene.view_settings.view_transform = 'Standard'
bpy.context.view_layer.update()

